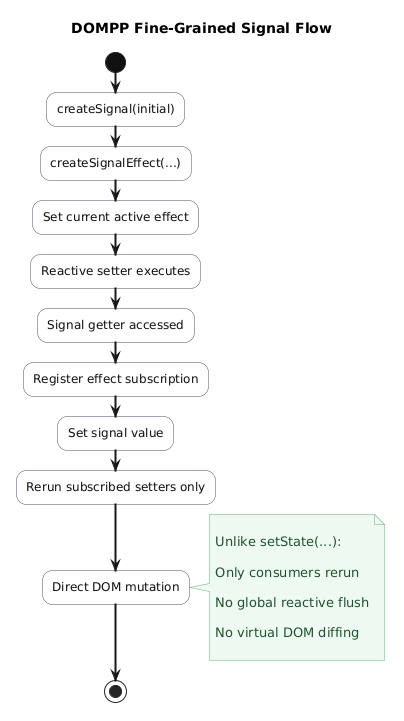

The diagram above was rendered by PlantUML. Its source (embedded in the PNG):
@startuml
title DOMPP Fine-Grained Signal Flow

skinparam backgroundColor #ffffff
skinparam shadowing false
skinparam ArrowThickness 2
skinparam roundCorner 20

skinparam activity {
  BackgroundColor #f8f9fb
  BorderColor #4b5563
  FontColor #111111
  DiamondBackgroundColor #fff8dc
  DiamondBorderColor #d6b656
  StartColor #111111
  EndColor #111111
}

skinparam note {
  BackgroundColor #eefaf1
  BorderColor #67b37a
  FontColor #1f5130
}

start

:createSignal(initial);

:createSignalEffect(...);

:Set current active effect;

:Reactive setter executes;

:Signal getter accessed;

:Register effect subscription;

:Set signal value;

:Rerun subscribed setters only;

:Direct DOM mutation;

note right

Unlike setState(...):

Only consumers rerun

No global reactive flush

No virtual DOM diffing

end note

stop
@enduml